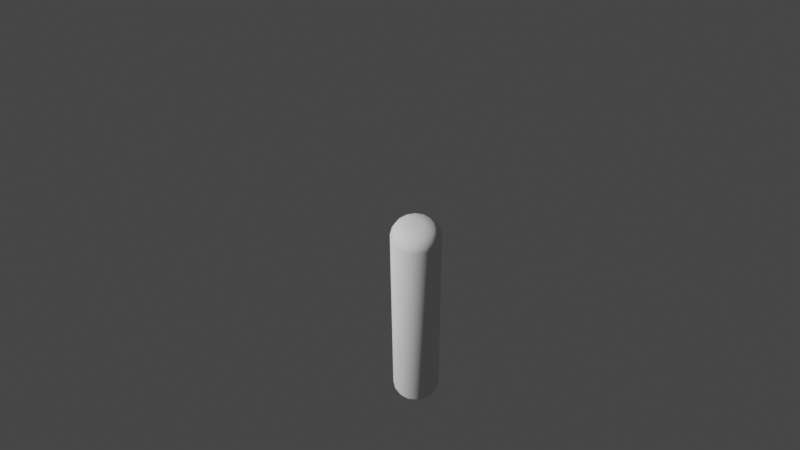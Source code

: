 # Source: Config_TankV2.blend  (saved by Blender 3.0.42; exported with 4.5.12 LTS)
import bpy
from mathutils import Matrix  # noqa: F401  (used for matrix-valued properties, if any)

bpy.ops.wm.read_factory_settings(use_empty=True)
scene = bpy.context.scene
scene.name = 'Scene'

# ---- collections
col_cam = bpy.data.collections.new('Cam'); scene.collection.children.link(col_cam)
col_model = bpy.data.collections.new('Model'); scene.collection.children.link(col_model)
col_object_ref = bpy.data.collections.new('Object Ref'); col_model.children.link(col_object_ref)

# ---- materials (node trees are filled in below, after node groups)
mat_tank = bpy.data.materials.new('Tank')
mat_raidisseur = bpy.data.materials.new('Raidisseur')

# ---- node groups
ng_construction_tank = bpy.data.node_groups.new('Construction TANK', 'GeometryNodeTree')
_s = ng_construction_tank.interface.new_socket(name='Geometry', in_out='OUTPUT', socket_type='NodeSocketGeometry')
_s = ng_construction_tank.interface.new_socket(name='Value', in_out='INPUT', socket_type='NodeSocketFloat')
_s.default_value = 0.5
_s.min_value = -1e+04
_s.max_value = 1e+04
_s = ng_construction_tank.interface.new_socket(name='Value', in_out='INPUT', socket_type='NodeSocketFloat')
_s.default_value = 0.5
_s.min_value = -1e+04
_s.max_value = 1e+04
_s = ng_construction_tank.interface.new_socket(name='Radius', in_out='INPUT', socket_type='NodeSocketFloat')
_s.subtype = 'DISTANCE'
_s.default_value = 1.0
_s.min_value = 0.0
_s = ng_construction_tank.interface.new_socket(name='Depth', in_out='INPUT', socket_type='NodeSocketFloat')
_s.subtype = 'DISTANCE'
_s.default_value = 2.0
_s.min_value = 0.0
ng_construction_tank.is_modifier = True
_N = ng_construction_tank.nodes; _L = ng_construction_tank.links
n0 = _N.new('GeometryNodeStoreNamedAttribute'); n0.name = 'Store Named Attribute'; n0.location = (-403, 0)
n0.data_type = 'FLOAT_VECTOR'
n0.domain = 'CORNER'
n0.inputs[2].default_value = 'uv_map'
n1 = _N.new('NodeUndefined'); n1.name = 'Material Assign'; n1.location = (-214, 0)
n1.inputs[1].default_value = mat_tank
n1.inputs[2].default_value = ''
n2 = _N.new('GeometryNodeMeshCylinder'); n2.name = 'TANK'; n2.location = (-428, 0)
n2.label = 'TANK'
n2.fill_type = 'TRIANGLE_FAN'
n3 = _N.new('NodeGroupInput'); n3.name = 'Group Input'; n3.location = (-857, 0)
n4 = _N.new('NodeGroupOutput'); n4.name = 'Group Output'; n4.location = (0, 0)
n5 = _N.new('ShaderNodeMath'); n5.name = 'Math'; n5.location = (-643, -19)
n5.hide = True
n5.operation = 'MULTIPLY'
n5.inputs[1].default_value = 6.0
n6 = _N.new('ShaderNodeMath'); n6.name = 'Math.003'; n6.location = (-643, -15)
n6.hide = True
n6.operation = 'SUBTRACT'
n6.inputs[1].default_value = 1.0
_L.new(n3.outputs[3], n2.inputs[4])
_L.new(n3.outputs[2], n2.inputs[3])
_L.new(n3.outputs[0], n5.inputs[0])
_L.new(n1.outputs[0], n4.inputs[0])
_L.new(n3.outputs[1], n6.inputs[0])
_L.new(n0.outputs[0], n1.inputs[0])
_L.new(n6.outputs[0], n2.inputs[1])
_L.new(n5.outputs[0], n2.inputs[0])
_L.new(n2.outputs[0], n0.inputs[0])
_L.new(n2.outputs[4], n0.inputs[3])
n4.is_active_output = True
ng_d_calage_du_bas_du_tank___z0 = bpy.data.node_groups.new('Décalage du bas du tank à Z0 ', 'GeometryNodeTree')
_s = ng_d_calage_du_bas_du_tank___z0.interface.new_socket(name='Vector', in_out='OUTPUT', socket_type='NodeSocketVector')
_s = ng_d_calage_du_bas_du_tank___z0.interface.new_socket(name='Value', in_out='INPUT', socket_type='NodeSocketFloat')
_s.default_value = 0.5
_s.min_value = -1e+04
_s.max_value = 1e+04
_N = ng_d_calage_du_bas_du_tank___z0.nodes; _L = ng_d_calage_du_bas_du_tank___z0.links
n0 = _N.new('ShaderNodeCombineXYZ'); n0.name = 'Combine XYZ.001'; n0.location = (-214, 0)
n1 = _N.new('ShaderNodeMath'); n1.name = 'Math.001'; n1.location = (-428, 0)
n1.operation = 'DIVIDE'
n1.inputs[1].default_value = 2.0
n2 = _N.new('NodeGroupInput'); n2.name = 'Group Input'; n2.location = (-643, 0)
n3 = _N.new('NodeGroupOutput'); n3.name = 'Group Output'; n3.location = (0, 0)
_L.new(n0.outputs[0], n3.inputs[0])
_L.new(n2.outputs[0], n1.inputs[0])
_L.new(n1.outputs[0], n0.inputs[2])
n3.is_active_output = True
ng_swtich_to_45___radian = bpy.data.node_groups.new('Swtich to 45° (radian)', 'GeometryNodeTree')
_s = ng_swtich_to_45___radian.interface.new_socket(name='Vector', in_out='OUTPUT', socket_type='NodeSocketVector')
_s = ng_swtich_to_45___radian.interface.new_socket(name='Switch', in_out='INPUT', socket_type='NodeSocketBool')
_N = ng_swtich_to_45___radian.nodes; _L = ng_swtich_to_45___radian.links
n0 = _N.new('ShaderNodeMath'); n0.name = 'Math.005'; n0.location = (-428, 0)
n0.operation = 'RADIANS'
n1 = _N.new('ShaderNodeMapRange'); n1.name = 'Map Range'; n1.location = (-643, 0)
n1.interpolation_type = 'STEPPED'
n1.inputs[4].default_value = 45.0
n1.inputs[5].default_value = 45.0
n2 = _N.new('GeometryNodeSwitch'); n2.name = 'Switch'; n2.location = (-857, 0)
n2.input_type = 'INT'
n2.inputs[1].default_value = 0
n2.inputs[2].default_value = 1
n3 = _N.new('ShaderNodeCombineXYZ'); n3.name = 'Combine XYZ.002'; n3.location = (-214, 0)
n4 = _N.new('NodeGroupInput'); n4.name = 'Group Input'; n4.location = (-1071, 0)
n5 = _N.new('NodeGroupOutput'); n5.name = 'Group Output'; n5.location = (0, 0)
_L.new(n3.outputs[0], n5.inputs[0])
_L.new(n4.outputs[0], n2.inputs[0])
_L.new(n0.outputs[0], n3.inputs[2])
_L.new(n1.outputs[0], n0.inputs[0])
_L.new(n2.outputs[0], n1.inputs[0])
n5.is_active_output = True
ng_raidisseur_carr = bpy.data.node_groups.new('Raidisseur Carré', 'GeometryNodeTree')
_s = ng_raidisseur_carr.interface.new_socket(name='Mesh', in_out='OUTPUT', socket_type='NodeSocketGeometry')
_s = ng_raidisseur_carr.interface.new_socket(name='X', in_out='INPUT', socket_type='NodeSocketFloat')
_s.default_value = 1.1
_s.min_value = -1e+04
_s.max_value = 1e+04
_s = ng_raidisseur_carr.interface.new_socket(name='Y', in_out='INPUT', socket_type='NodeSocketFloat')
_s.default_value = 0.5
_s.min_value = -1e+04
_s.max_value = 1e+04
_s = ng_raidisseur_carr.interface.new_socket(name='Z', in_out='INPUT', socket_type='NodeSocketFloat')
_s.min_value = -1e+04
_s.max_value = 1e+04
_s = ng_raidisseur_carr.interface.new_socket(name='Vertices Z', in_out='INPUT', socket_type='NodeSocketInt')
_s.default_value = 2
_s.min_value = 2
_s.max_value = 1000
ng_raidisseur_carr.is_modifier = True
_N = ng_raidisseur_carr.nodes; _L = ng_raidisseur_carr.links
n0 = _N.new('GeometryNodeStoreNamedAttribute'); n0.name = 'Store Named Attribute'; n0.location = (-189, 0)
n0.data_type = 'FLOAT_VECTOR'
n0.domain = 'CORNER'
n0.inputs[2].default_value = 'uv_map'
n1 = _N.new('ShaderNodeCombineXYZ'); n1.name = 'Combine XYZ'; n1.location = (-428, 0)
n1.label = 'Taille'
n2 = _N.new('GeometryNodeMeshCube'); n2.name = 'Raidiseur Carré'; n2.location = (-214, 0)
n2.label = 'Raidisseur Carré'
n3 = _N.new('NodeGroupInput'); n3.name = 'Group Input'; n3.location = (-643, 0)
n4 = _N.new('NodeGroupOutput'); n4.name = 'Group Output'; n4.location = (0, 0)
_L.new(n3.outputs[0], n1.inputs[0])
_L.new(n3.outputs[1], n1.inputs[1])
_L.new(n3.outputs[2], n1.inputs[2])
_L.new(n0.outputs[0], n4.inputs[0])
_L.new(n3.outputs[3], n2.inputs[3])
_L.new(n1.outputs[0], n2.inputs[0])
_L.new(n2.outputs[0], n0.inputs[0])
_L.new(n2.outputs[1], n0.inputs[3])
n4.is_active_output = True
ng_raidisseur_cylindrique = bpy.data.node_groups.new('Raidisseur Cylindrique', 'GeometryNodeTree')
_s = ng_raidisseur_cylindrique.interface.new_socket(name='Mesh', in_out='OUTPUT', socket_type='NodeSocketGeometry')
_s = ng_raidisseur_cylindrique.interface.new_socket(name='Depth', in_out='INPUT', socket_type='NodeSocketFloat')
_s.subtype = 'DISTANCE'
_s.default_value = 2.0
_s.min_value = 0.0
_s = ng_raidisseur_cylindrique.interface.new_socket(name='Value', in_out='INPUT', socket_type='NodeSocketFloat')
_s.default_value = 1.0
_s.min_value = -1e+04
_s.max_value = 1e+04
_s = ng_raidisseur_cylindrique.interface.new_socket(name='Value', in_out='INPUT', socket_type='NodeSocketFloat')
_s.default_value = 0.5
_s.min_value = -1e+04
_s.max_value = 1e+04
_s = ng_raidisseur_cylindrique.interface.new_socket(name='Vertices', in_out='INPUT', socket_type='NodeSocketInt')
_s.default_value = 15
_s.min_value = 3
_s.max_value = 512
_s = ng_raidisseur_cylindrique.interface.new_socket(name='Vertices', in_out='INPUT', socket_type='NodeSocketInt')
_s.default_value = 15
_s.min_value = 3
_s.max_value = 512
_s = ng_raidisseur_cylindrique.interface.new_socket(name='Offset', in_out='INPUT', socket_type='NodeSocketVector')
_s.subtype = 'TRANSLATION'
_s.default_value = (0.0, 0.0, 0.3125)
_s = ng_raidisseur_cylindrique.interface.new_socket(name='Vertices', in_out='INPUT', socket_type='NodeSocketInt')
_s.default_value = 15
_s.min_value = 3
_s.max_value = 512
_s = ng_raidisseur_cylindrique.interface.new_socket(name='Offset', in_out='INPUT', socket_type='NodeSocketVector')
_s.subtype = 'TRANSLATION'
_s.default_value = (0.0, 0.0, -0.312)
ng_raidisseur_cylindrique.is_modifier = True
_N = ng_raidisseur_cylindrique.nodes; _L = ng_raidisseur_cylindrique.links
n0 = _N.new('GeometryNodeStoreNamedAttribute'); n0.name = 'Store Named Attribute.002'; n0.location = (-910, 191)
n0.data_type = 'FLOAT_VECTOR'
n0.domain = 'CORNER'
n0.inputs[2].default_value = 'uv_map'
n1 = _N.new('GeometryNodeStoreNamedAttribute'); n1.name = 'Store Named Attribute.001'; n1.location = (-910, -106)
n1.data_type = 'FLOAT_VECTOR'
n1.domain = 'CORNER'
n1.inputs[2].default_value = 'uv_map'
n2 = _N.new('GeometryNodeStoreNamedAttribute'); n2.name = 'Store Named Attribute'; n2.location = (-910, -361)
n2.data_type = 'FLOAT_VECTOR'
n2.domain = 'CORNER'
n2.inputs[2].default_value = 'uv_map'
n3 = _N.new('NodeGroupOutput'); n3.name = 'Group Output'; n3.location = (0, 0)
n4 = _N.new('GeometryNodeMeshBoolean'); n4.name = 'Mesh Boolean'; n4.location = (-289, 0)
n4.label = 'Raidisseur Cylindrique'
n4.width = 184
n4.operation = 'UNION'
n4.solver = 'EXACT'
n5 = _N.new('GeometryNodeMeshCone'); n5.name = 'Cone.001'; n5.location = (-935, -361)
n6 = _N.new('GeometryNodeTransform'); n6.name = 'Transform'; n6.location = (-935, -595)
n6.hide = True
n6.inputs[2].default_value = (3.142, 0.0, 0.0)
n7 = _N.new('GeometryNodeMeshCone'); n7.name = 'Cone'; n7.location = (-935, -106)
n8 = _N.new('GeometryNodeSetPosition'); n8.name = 'Set Position'; n8.location = (-744, -106)
n9 = _N.new('GeometryNodeSetPosition'); n9.name = 'Set Position.001'; n9.location = (-765, -361)
n10 = _N.new('GeometryNodeMeshCylinder'); n10.name = 'Cylinder.001'; n10.location = (-935, 191)
n11 = _N.new('ShaderNodeMath'); n11.name = 'Math.001'; n11.location = (-1232, -127)
n11.operation = 'MULTIPLY'
n12 = _N.new('ShaderNodeMath'); n12.name = 'Math'; n12.location = (-1232, 64)
n12.operation = 'SUBTRACT'
n12.inputs[1].default_value = 1.0
n13 = _N.new('NodeGroupInput'); n13.name = 'Group Input'; n13.location = (-1636, 0)
_L.new(n13.outputs[0], n10.inputs[4])
_L.new(n13.outputs[1], n12.inputs[0])
_L.new(n13.outputs[2], n11.inputs[0])
_L.new(n4.outputs[0], n3.inputs[0])
_L.new(n13.outputs[3], n10.inputs[0])
_L.new(n13.outputs[4], n7.inputs[0])
_L.new(n13.outputs[5], n8.inputs[3])
_L.new(n13.outputs[6], n5.inputs[0])
_L.new(n13.outputs[7], n9.inputs[3])
_L.new(n12.outputs[0], n10.inputs[1])
_L.new(n11.outputs[0], n10.inputs[3])
_L.new(n0.outputs[0], n4.inputs[0])
_L.new(n1.outputs[0], n8.inputs[0])
_L.new(n0.outputs[0], n4.inputs[1])
_L.new(n8.outputs[0], n4.inputs[1])
_L.new(n9.outputs[0], n4.inputs[1])
_L.new(n2.outputs[0], n6.inputs[0])
_L.new(n6.outputs[0], n9.inputs[0])
_L.new(n11.outputs[0], n7.inputs[4])
_L.new(n11.outputs[0], n5.inputs[4])
_L.new(n11.outputs[0], n7.inputs[5])
_L.new(n11.outputs[0], n5.inputs[5])
_L.new(n5.outputs[0], n2.inputs[0])
_L.new(n5.outputs[4], n2.inputs[3])
_L.new(n7.outputs[0], n1.inputs[0])
_L.new(n7.outputs[4], n1.inputs[3])
_L.new(n10.outputs[0], n0.inputs[0])
_L.new(n10.outputs[4], n0.inputs[3])
n3.is_active_output = True
ng_raidisseurs = bpy.data.node_groups.new('Raidisseurs', 'GeometryNodeTree')
_s = ng_raidisseurs.interface.new_socket(name='Geometry', in_out='OUTPUT', socket_type='NodeSocketGeometry')
_s = ng_raidisseurs.interface.new_socket(name='X', in_out='INPUT', socket_type='NodeSocketFloat')
_s.default_value = 1.1
_s.min_value = -1e+04
_s.max_value = 1e+04
_s = ng_raidisseurs.interface.new_socket(name='Y', in_out='INPUT', socket_type='NodeSocketFloat')
_s.default_value = 0.5
_s.min_value = -1e+04
_s.max_value = 1e+04
_s = ng_raidisseurs.interface.new_socket(name='Hauteur tot', in_out='INPUT', socket_type='NodeSocketFloat')
_s.default_value = 0.5
_s.min_value = -1e+04
_s.max_value = 1e+04
_s = ng_raidisseurs.interface.new_socket(name='retrait Z', in_out='INPUT', socket_type='NodeSocketFloat')
_s.default_value = 0.5
_s.min_value = -1e+04
_s.max_value = 1e+04
_s = ng_raidisseurs.interface.new_socket(name='Switch', in_out='INPUT', socket_type='NodeSocketBool')
_s = ng_raidisseurs.interface.new_socket(name='Radius', in_out='INPUT', socket_type='NodeSocketFloat')
_s.subtype = 'DISTANCE'
_s.default_value = 1.0
_s.min_value = 0.0
_s = ng_raidisseurs.interface.new_socket(name='Vertices Z', in_out='INPUT', socket_type='NodeSocketInt')
_s.default_value = 2
_s.min_value = 2
_s.max_value = 20
_s = ng_raidisseurs.interface.new_socket(name='Vertices', in_out='INPUT', socket_type='NodeSocketInt')
_s.default_value = 15
_s.min_value = 3
_s.max_value = 512
ng_raidisseurs.is_modifier = True
_N = ng_raidisseurs.nodes; _L = ng_raidisseurs.links
n0 = _N.new('NodeFrame'); n0.name = 'Frame'; n0.location = (-1750, 32)
n0.label = 'Placement'
n0.width = 846
n0.label_size = 64
n1 = _N.new('GeometryNodeSwitch'); n1.name = 'Switch.001'; n1.location = (-428, 0)
n2 = _N.new('NodeUndefined'); n2.name = 'Material Assign.001'; n2.location = (-214, 0)
n2.inputs[1].default_value = mat_raidisseur
n2.inputs[2].default_value = ''
n3 = _N.new('NodeGroupOutput'); n3.name = 'Group Output'; n3.location = (0, 0)
n4 = _N.new('NodeGroupInput'); n4.name = 'Group Input'; n4.location = (-1952, 0)
n4.width = 151
n5 = _N.new('GeometryNodeGroup'); n5.name = 'Group.001'; n5.location = (-862, 0)
n5.width = 265
n5.node_tree = ng_raidisseur_carr
n6 = _N.new('ShaderNodeMath'); n6.name = 'Math.003'; n6.location = (32, -32)
n6.label = 'Echelle'
n6.operation = 'SUBTRACT'
n7 = _N.new('ShaderNodeMath'); n7.name = 'Math.002'; n7.location = (246, -32)
n7.operation = 'DIVIDE'
n7.inputs[1].default_value = 2.0
n8 = _N.new('ShaderNodeCombineXYZ'); n8.name = 'Combine XYZ.001'; n8.location = (674, -32)
n9 = _N.new('ShaderNodeMath'); n9.name = 'Math.004'; n9.location = (460, -32)
n9.operation = 'MULTIPLY'
n9.inputs[1].default_value = -1.0
n10 = _N.new('ShaderNodeCombineXYZ'); n10.name = 'Combine XYZ.002'; n10.location = (674, -187)
n11 = _N.new('GeometryNodeGroup'); n11.name = 'Group'; n11.location = (-862, -248)
n11.width = 269
n11.node_tree = ng_raidisseur_cylindrique
n6.parent = n0
n7.parent = n0
n8.parent = n0
n9.parent = n0
n10.parent = n0
_L.new(n4.outputs[0], n5.inputs[0])
_L.new(n4.outputs[1], n5.inputs[1])
_L.new(n4.outputs[3], n6.inputs[1])
_L.new(n2.outputs[0], n3.inputs[0])
_L.new(n4.outputs[4], n1.inputs[0])
_L.new(n6.outputs[0], n5.inputs[2])
_L.new(n6.outputs[0], n11.inputs[0])
_L.new(n1.outputs[0], n2.inputs[0])
_L.new(n5.outputs[0], n1.inputs[1])
_L.new(n4.outputs[6], n5.inputs[3])
_L.new(n4.outputs[6], n11.inputs[1])
_L.new(n4.outputs[5], n11.inputs[2])
_L.new(n11.outputs[0], n1.inputs[2])
_L.new(n4.outputs[2], n6.inputs[0])
_L.new(n6.outputs[0], n7.inputs[0])
_L.new(n7.outputs[0], n8.inputs[2])
_L.new(n4.outputs[7], n11.inputs[3])
_L.new(n4.outputs[7], n11.inputs[4])
_L.new(n8.outputs[0], n11.inputs[5])
_L.new(n4.outputs[7], n11.inputs[6])
_L.new(n7.outputs[0], n9.inputs[0])
_L.new(n9.outputs[0], n10.inputs[2])
_L.new(n10.outputs[0], n11.inputs[7])
n3.is_active_output = True
ng_construction_raidisseur = bpy.data.node_groups.new('Construction RAIDISSEUR', 'GeometryNodeTree')
_s = ng_construction_raidisseur.interface.new_socket(name='Répartition', in_out='OUTPUT', socket_type='NodeSocketGeometry')
_s = ng_construction_raidisseur.interface.new_socket(name='Rotation', in_out='OUTPUT', socket_type='NodeSocketVector')
_s.subtype = 'EULER'
_s = ng_construction_raidisseur.interface.new_socket(name='Raidisseur', in_out='OUTPUT', socket_type='NodeSocketGeometry')
_s = ng_construction_raidisseur.interface.new_socket(name='X', in_out='INPUT', socket_type='NodeSocketFloat')
_s.default_value = 1.1
_s.min_value = -1e+04
_s.max_value = 1e+04
_s = ng_construction_raidisseur.interface.new_socket(name='Y', in_out='INPUT', socket_type='NodeSocketFloat')
_s.default_value = 0.5
_s.min_value = -1e+04
_s.max_value = 1e+04
_s = ng_construction_raidisseur.interface.new_socket(name='Vertices', in_out='INPUT', socket_type='NodeSocketInt')
_s.default_value = 4
_s.min_value = 3
_s = ng_construction_raidisseur.interface.new_socket(name='Value', in_out='INPUT', socket_type='NodeSocketFloat')
_s.default_value = 0.5
_s.min_value = -1e+04
_s.max_value = 1e+04
_s = ng_construction_raidisseur.interface.new_socket(name='Hauteur tot', in_out='INPUT', socket_type='NodeSocketFloat')
_s.default_value = 0.5
_s.min_value = -1e+04
_s.max_value = 1e+04
_s = ng_construction_raidisseur.interface.new_socket(name='retrait Z', in_out='INPUT', socket_type='NodeSocketFloat')
_s.default_value = 0.5
_s.min_value = -1e+04
_s.max_value = 1e+04
_s = ng_construction_raidisseur.interface.new_socket(name='Value', in_out='INPUT', socket_type='NodeSocketFloat')
_s.default_value = 0.5
_s.min_value = -1e+04
_s.max_value = 1e+04
_s = ng_construction_raidisseur.interface.new_socket(name='Switch', in_out='INPUT', socket_type='NodeSocketBool')
_s = ng_construction_raidisseur.interface.new_socket(name='Radius', in_out='INPUT', socket_type='NodeSocketFloat')
_s.subtype = 'DISTANCE'
_s.default_value = 1.0
_s.min_value = 0.0
_s = ng_construction_raidisseur.interface.new_socket(name='Vertices Z', in_out='INPUT', socket_type='NodeSocketInt')
_s.default_value = 2
_s.min_value = 2
_s.max_value = 20
ng_construction_raidisseur.is_modifier = True
_N = ng_construction_raidisseur.nodes; _L = ng_construction_raidisseur.links
n0 = _N.new('NodeFrame'); n0.name = 'Frame.001'; n0.location = (-729, -138)
n0.label = 'Raidisseur normal au tank'
n0.width = 418
n0.label_size = 64
n1 = _N.new('NodeFrame'); n1.name = 'Frame'; n1.location = (-943, 136)
n1.label = 'Répartition des Points et Nombres de points'
n1.width = 680
n1.label_size = 64
n2 = _N.new('NodeGroupOutput'); n2.name = 'Group Output'; n2.location = (0, 0)
n3 = _N.new('FunctionNodeAlignEulerToVector'); n3.name = 'Align Euler to Vector'; n3.location = (246, -32)
n3.pivot_axis = 'Z'
n4 = _N.new('GeometryNodeInputNormal'); n4.name = 'Normal'; n4.location = (32, -79)
n4.legacy_corner_normals = True
n5 = _N.new('NodeGroupInput'); n5.name = 'Group Input'; n5.location = (-1385, 0)
n6 = _N.new('ShaderNodeMath'); n6.name = 'Math.004'; n6.location = (246, -32)
n7 = _N.new('GeometryNodeMeshCircle'); n7.name = 'Mesh Circle'; n7.location = (460, -32)
n7.width = 188
n8 = _N.new('ShaderNodeMath'); n8.name = 'Math.002'; n8.location = (32, -32)
n8.operation = 'MULTIPLY'
n8.inputs[0].default_value = 0.01
n9 = _N.new('GeometryNodeGroup'); n9.name = 'Group'; n9.location = (-483, -423)
n9.width = 299
n9.node_tree = ng_raidisseurs
n9.inputs[7].default_value = 12
n3.parent = n0
n4.parent = n0
n6.parent = n1
n7.parent = n1
n8.parent = n1
_L.new(n5.outputs[0], n9.inputs[0])
_L.new(n5.outputs[1], n9.inputs[1])
_L.new(n5.outputs[2], n7.inputs[0])
_L.new(n7.outputs[0], n2.inputs[0])
_L.new(n3.outputs[0], n2.inputs[1])
_L.new(n5.outputs[3], n8.inputs[1])
_L.new(n5.outputs[4], n9.inputs[2])
_L.new(n5.outputs[5], n9.inputs[3])
_L.new(n5.outputs[6], n6.inputs[1])
_L.new(n9.outputs[0], n2.inputs[2])
_L.new(n5.outputs[7], n9.inputs[4])
_L.new(n5.outputs[8], n9.inputs[5])
_L.new(n5.outputs[9], n9.inputs[6])
_L.new(n4.outputs[0], n3.inputs[2])
_L.new(n8.outputs[0], n6.inputs[0])
_L.new(n6.outputs[0], n7.inputs[1])
n2.is_active_output = True
ng_tank = bpy.data.node_groups.new('TANK', 'GeometryNodeTree')
_s = ng_tank.interface.new_socket(name='Geometry', in_out='OUTPUT', socket_type='NodeSocketGeometry')
_s = ng_tank.interface.new_socket(name='Raid Taille X', in_out='INPUT', socket_type='NodeSocketFloat')
_s.default_value = 1.1
_s.min_value = -1e+04
_s.max_value = 1e+04
_s = ng_tank.interface.new_socket(name='Raid Taille Y', in_out='INPUT', socket_type='NodeSocketFloat')
_s.default_value = 0.5
_s.min_value = -1e+04
_s.max_value = 1e+04
_s = ng_tank.interface.new_socket(name='Hauteur Totale', in_out='INPUT', socket_type='NodeSocketFloat')
_s.min_value = -1e+04
_s.max_value = 1e+04
_s = ng_tank.interface.new_socket(name='Diametre Tank', in_out='INPUT', socket_type='NodeSocketFloat')
_s.subtype = 'DISTANCE'
_s.default_value = 1.0
_s.min_value = 0.0
_s = ng_tank.interface.new_socket(name='Hauteur Centrale', in_out='INPUT', socket_type='NodeSocketFloat')
_s.subtype = 'DISTANCE'
_s.default_value = 2.0
_s.min_value = 0.0
_s = ng_tank.interface.new_socket(name='Nbr Raidisseur', in_out='INPUT', socket_type='NodeSocketInt')
_s.default_value = 4
_s.min_value = 3
_s = ng_tank.interface.new_socket(name='Retrait Raid', in_out='INPUT', socket_type='NodeSocketFloat')
_s.default_value = 0.5
_s.min_value = -0.5
_s.max_value = 0.5
_s = ng_tank.interface.new_socket(name='Subdivisition', in_out='INPUT', socket_type='NodeSocketFloat')
_s.default_value = 0.5
_s.min_value = -1e+04
_s.max_value = 1e+04
_s = ng_tank.interface.new_socket(name='Z ajustement', in_out='INPUT', socket_type='NodeSocketFloat')
_s.default_value = 0.5
_s.min_value = -1e+04
_s.max_value = 1e+04
_s = ng_tank.interface.new_socket(name='Gestion retrait Z', in_out='INPUT', socket_type='NodeSocketFloat')
_s.default_value = 0.8
_s.min_value = 0.0
_s.max_value = 1.0
_s = ng_tank.interface.new_socket(name='Switch', in_out='INPUT', socket_type='NodeSocketBool')
_s = ng_tank.interface.new_socket(name='Switch', in_out='INPUT', socket_type='NodeSocketBool')
_s = ng_tank.interface.new_socket(name='Segment Z', in_out='INPUT', socket_type='NodeSocketInt')
_s.default_value = 2
_s.min_value = 2
_s.max_value = 20
ng_tank.is_modifier = True
_N = ng_tank.nodes; _L = ng_tank.links
n0 = _N.new('GeometryNodeInstanceOnPoints'); n0.name = 'Instance on Points'; n0.location = (-1707, 0)
n0.width = 199
n1 = _N.new('GeometryNodeRotateInstances'); n1.name = 'Rotate Instances'; n1.location = (-1445, 0)
n2 = _N.new('GeometryNodeTransform'); n2.name = 'Transform'; n2.location = (-871, 106)
n3 = _N.new('GeometryNodeSetShadeSmooth'); n3.name = 'Set Shade Smooth'; n3.location = (-659, 106)
n3.inputs[2].default_value = False
n4 = _N.new('GeometryNodeGroup'); n4.name = 'Group.002'; n4.location = (-2125, 234)
n4.width = 260
n4.node_tree = ng_construction_tank
n5 = _N.new('GeometryNodeGroup'); n5.name = 'Group.003'; n5.location = (-1232, -85)
n5.width = 289
n5.node_tree = ng_d_calage_du_bas_du_tank___z0
n6 = _N.new('GeometryNodeGroup'); n6.name = 'Group'; n6.location = (-2125, -425)
n6.width = 263
n6.node_tree = ng_swtich_to_45___radian
n7 = _N.new('NodeGroupInput'); n7.name = 'Group Input'; n7.location = (-2634, 127)
n7.width = 192
n8 = _N.new('NodeGroupOutput'); n8.name = 'Group Output'; n8.location = (-446, 106)
n9 = _N.new('GeometryNodeJoinGeometry'); n9.name = 'Join Geometry'; n9.location = (-1232, 106)
n9.label = 'TANK FINAL'
n9.hide = True
n10 = _N.new('GeometryNodeGroup'); n10.name = 'Group.001'; n10.location = (-2125, 0)
n10.width = 260
n10.node_tree = ng_construction_raidisseur
_L.new(n7.outputs[0], n10.inputs[0])
_L.new(n7.outputs[1], n10.inputs[1])
_L.new(n7.outputs[4], n4.inputs[3])
_L.new(n7.outputs[3], n4.inputs[2])
_L.new(n7.outputs[5], n10.inputs[2])
_L.new(n7.outputs[7], n4.inputs[0])
_L.new(n10.outputs[0], n0.inputs[0])
_L.new(n0.outputs[0], n1.inputs[0])
_L.new(n10.outputs[1], n0.inputs[5])
_L.new(n5.outputs[0], n2.inputs[1])
_L.new(n7.outputs[6], n10.inputs[3])
_L.new(n7.outputs[2], n10.inputs[4])
_L.new(n7.outputs[9], n10.inputs[5])
_L.new(n7.outputs[3], n10.inputs[6])
_L.new(n4.outputs[0], n9.inputs[0])
_L.new(n10.outputs[2], n0.inputs[2])
_L.new(n9.outputs[0], n2.inputs[0])
_L.new(n2.outputs[0], n3.inputs[0])
_L.new(n3.outputs[0], n8.inputs[0])
_L.new(n6.outputs[0], n1.inputs[2])
_L.new(n7.outputs[10], n6.inputs[0])
_L.new(n7.outputs[11], n10.inputs[7])
_L.new(n7.outputs[0], n10.inputs[8])
_L.new(n7.outputs[12], n10.inputs[9])
_L.new(n7.outputs[12], n4.inputs[1])
_L.new(n7.outputs[8], n5.inputs[0])
_L.new(n1.outputs[0], n9.inputs[0])
n8.is_active_output = True
ng_tank_generator = bpy.data.node_groups.new('TANK GENERATOR', 'GeometryNodeTree')
_s = ng_tank_generator.interface.new_socket(name='Geometry', in_out='OUTPUT', socket_type='NodeSocketGeometry')
_s = ng_tank_generator.interface.new_socket(name='Geometry', in_out='INPUT', socket_type='NodeSocketGeometry')
_s = ng_tank_generator.interface.new_socket(name='Raid Taille X & Y', in_out='INPUT', socket_type='NodeSocketFloat')
_s.default_value = 1.0
_s.min_value = 0.01
_s.max_value = 5.0
_s.description = 'Taille du raidisseur sur X fois Y'
_s = ng_tank_generator.interface.new_socket(name='Hauteur Totale', in_out='INPUT', socket_type='NodeSocketFloat')
_s.min_value = 0.625
_s.max_value = 5.0
_s = ng_tank_generator.interface.new_socket(name='Rayon Tank', in_out='INPUT', socket_type='NodeSocketFloat')
_s.subtype = 'DISTANCE'
_s.default_value = 1.0
_s.min_value = 0.3125
_s.max_value = 2.5
_s = ng_tank_generator.interface.new_socket(name='Nbr Raidisseur', in_out='INPUT', socket_type='NodeSocketInt')
_s.default_value = 4
_s.min_value = 3
_s.max_value = 15
_s = ng_tank_generator.interface.new_socket(name='Raid profondeur', in_out='INPUT', socket_type='NodeSocketFloat')
_s.default_value = 0.5
_s.min_value = -1.0
_s.max_value = 1.0
_s.description = 'Incrustation du raidisseur dans le tank'
_s = ng_tank_generator.interface.new_socket(name='Retrait Raid H', in_out='INPUT', socket_type='NodeSocketFloat')
_s.default_value = 0.05
_s.min_value = 0.0
_s.max_value = 0.5
_s.description = 'Decalage par rapport au Haut et  au Bas du tank'
_s = ng_tank_generator.interface.new_socket(name='Raid 45°', in_out='INPUT', socket_type='NodeSocketBool')
_s.description = "rotation du raisisseur de 45 sur l'axe Z"
_s = ng_tank_generator.interface.new_socket(name='Carré ou Rond ?', in_out='INPUT', socket_type='NodeSocketBool')
_s = ng_tank_generator.interface.new_socket(name='Segment Z', in_out='INPUT', socket_type='NodeSocketInt')
_s.default_value = 2
_s.min_value = 2
_s.max_value = 20
_s.description = 'Nbrs de Division en Z'
ng_tank_generator.is_modifier = True
_N = ng_tank_generator.nodes; _L = ng_tank_generator.links
n0 = _N.new('NodeGroupOutput'); n0.name = 'Group Output'; n0.location = (212, 340)
n0.label = 'Tank Génération'
n0.width = 166
n1 = _N.new('NodeGroupInput'); n1.name = 'Group Input'; n1.location = (-489, 340)
n1.label = 'SETTINGS'
n1.width = 226
n2 = _N.new('GeometryNodeGroup'); n2.name = 'Group'; n2.location = (-127, 340)
n2.width = 254
n2.node_tree = ng_tank
_L.new(n2.outputs[0], n0.inputs[0])
_L.new(n1.outputs[3], n2.inputs[3])
_L.new(n1.outputs[1], n2.inputs[0])
_L.new(n1.outputs[1], n2.inputs[1])
_L.new(n1.outputs[4], n2.inputs[5])
_L.new(n1.outputs[4], n2.inputs[7])
_L.new(n1.outputs[2], n2.inputs[2])
_L.new(n1.outputs[2], n2.inputs[4])
_L.new(n1.outputs[2], n2.inputs[8])
_L.new(n1.outputs[5], n2.inputs[6])
_L.new(n1.outputs[6], n2.inputs[9])
_L.new(n1.outputs[7], n2.inputs[10])
_L.new(n1.outputs[8], n2.inputs[11])
_L.new(n1.outputs[9], n2.inputs[12])
n0.is_active_output = True
ng_auto_smooth = bpy.data.node_groups.new('Auto Smooth', 'GeometryNodeTree')
_s = ng_auto_smooth.interface.new_socket(name='Geometry', in_out='OUTPUT', socket_type='NodeSocketGeometry')
_s = ng_auto_smooth.interface.new_socket(name='Geometry', in_out='INPUT', socket_type='NodeSocketGeometry')
_s = ng_auto_smooth.interface.new_socket(name='Angle', in_out='INPUT', socket_type='NodeSocketFloat')
_s.subtype = 'ANGLE'
_s.min_value = 0.0
_s.max_value = 3.142
ng_auto_smooth.is_modifier = True
_N = ng_auto_smooth.nodes; _L = ng_auto_smooth.links
n0 = _N.new('NodeGroupOutput'); n0.name = 'Group Output'; n0.location = (480, -100)
n1 = _N.new('NodeGroupInput'); n1.name = 'Group Input'; n1.location = (-420, -300)
n2 = _N.new('NodeGroupInput'); n2.name = 'Group Input.001'; n2.location = (-60, -100)
n3 = _N.new('GeometryNodeSetShadeSmooth'); n3.name = 'Set Shade Smooth'; n3.location = (120, -100)
n3.domain = 'EDGE'
n4 = _N.new('GeometryNodeSetShadeSmooth'); n4.name = 'Set Shade Smooth.001'; n4.location = (300, -100)
n5 = _N.new('GeometryNodeInputMeshEdgeAngle'); n5.name = 'Edge Angle'; n5.location = (-420, -220)
n6 = _N.new('GeometryNodeInputEdgeSmooth'); n6.name = 'Is Edge Smooth'; n6.location = (-60, -160)
n7 = _N.new('GeometryNodeInputShadeSmooth'); n7.name = 'Is Face Smooth'; n7.location = (-240, -340)
n8 = _N.new('FunctionNodeBooleanMath'); n8.name = 'Boolean Math'; n8.location = (-60, -220)
n9 = _N.new('FunctionNodeCompare'); n9.name = 'Compare'; n9.location = (-240, -180)
n9.operation = 'LESS_EQUAL'
_L.new(n5.outputs[0], n9.inputs[0])
_L.new(n4.outputs[0], n0.inputs[0])
_L.new(n1.outputs[1], n9.inputs[1])
_L.new(n9.outputs[0], n8.inputs[0])
_L.new(n7.outputs[0], n8.inputs[1])
_L.new(n2.outputs[0], n3.inputs[0])
_L.new(n6.outputs[0], n3.inputs[1])
_L.new(n3.outputs[0], n4.inputs[0])
_L.new(n8.outputs[0], n3.inputs[2])
n0.is_active_output = True

# ---- material node trees
mat_tank.use_nodes = True; mat_tank.node_tree.nodes.clear()
_N = mat_tank.node_tree.nodes; _L = mat_tank.node_tree.links
n0 = _N.new('ShaderNodeOutputMaterial'); n0.name = 'Material Output'; n0.location = (300, 300)
n1 = _N.new('ShaderNodeBsdfPrincipled'); n1.name = 'Principled BSDF'; n1.location = (10, 300)
n1.distribution = 'GGX'
n1.subsurface_method = 'RANDOM_WALK_SKIN'
n1.inputs[0].default_value = (0.299, 0.299, 0.299, 1.0)
n1.inputs[1].default_value = 0.4428
n1.inputs[2].default_value = 0.5775
n1.inputs[3].default_value = 1.45
n1.inputs[27].default_value = (0.0, 0.0, 0.0, 1.0)
n1.inputs[28].default_value = 1.0
_L.new(n1.outputs[0], n0.inputs[0])
n0.is_active_output = True
mat_raidisseur.use_nodes = True; mat_raidisseur.node_tree.nodes.clear()
_N = mat_raidisseur.node_tree.nodes; _L = mat_raidisseur.node_tree.links
n0 = _N.new('ShaderNodeBsdfPrincipled'); n0.name = 'Principled BSDF'; n0.location = (10, 300)
n0.distribution = 'GGX'
n0.subsurface_method = 'RANDOM_WALK_SKIN'
n0.inputs[0].default_value = (0.07508, 0.07508, 0.07508, 1.0)
n0.inputs[3].default_value = 1.45
n0.inputs[27].default_value = (0.0, 0.0, 0.0, 1.0)
n0.inputs[28].default_value = 1.0
n1 = _N.new('ShaderNodeOutputMaterial'); n1.name = 'Material Output'; n1.location = (300, 300)
_L.new(n0.outputs[0], n1.inputs[0])
n1.is_active_output = True

# ---- world
world_world = bpy.data.worlds.new('World'); scene.world = world_world
world_world.use_nodes = True; world_world.node_tree.nodes.clear()
_N = world_world.node_tree.nodes; _L = world_world.node_tree.links
n0 = _N.new('ShaderNodeOutputWorld'); n0.name = 'World Output'; n0.location = (300, 300)
n1 = _N.new('ShaderNodeBackground'); n1.name = 'Background'; n1.location = (10, 300)
n1.inputs[0].default_value = (0.05088, 0.05088, 0.05088, 1.0)
_L.new(n1.outputs[0], n0.inputs[0])
n0.is_active_output = True
world_world.color = (0.05088, 0.05088, 0.05088)
world_world.use_sun_shadow = False
world_world.sun_shadow_jitter_overblur = 0.0
world_world.cycles.sample_map_resolution = 512

# ---- cameras
cam_hops_camera_data = bpy.data.cameras.new('Hops_Camera_Data')
cam_hops_camera_data.passepartout_alpha = 1.0
cam_hops_camera_data.lens = 56.0
cam_hops_camera_data.shift_x = -0.02
cam_hops_camera_data.shift_y = 0.11

# ---- meshes
me_circle = bpy.data.meshes.new('Circle')
me_circle.from_pydata([(0.0, 1.0, 0.0), (-0.866, -0.5, 0.0), (0.866, -0.5, 0.0)], [(1, 0), (2, 1), (0, 2)], [])
_uv = me_circle.uv_layers.new(name='UVMap')
_uv.uv.foreach_set('vector', [])
me_circle.materials.append(mat_tank)
me_circle.materials.append(mat_raidisseur)
me_circle.use_remesh_fix_poles = True
me_circle.use_remesh_preserve_attributes = False
me_circle.update()
me_cylinder = bpy.data.meshes.new('Cylinder')
me_cylinder.from_pydata([(-4.146e-09, 0.06942, -1.074), (-4.146e-09, 0.06942, 1.074), (0.02657, 0.06413, -1.074), (0.02657, 0.06413, 1.074), (0.04909, 0.04909, -1.074), (0.04909, 0.04909, 1.074), (0.06413, 0.02657, -1.074), (0.06413, 0.02657, 1.074), (0.06942, -1.878e-08, -1.074), (0.06942, -1.878e-08, 1.074), (0.06413, -0.02656, -1.074), (0.06413, -0.02656, 1.074), (0.04909, -0.04909, -1.074), (0.04909, -0.04909, 1.074), (0.02657, -0.06413, -1.074), (0.02657, -0.06413, 1.074), (-7.886e-09, -0.06942, -1.074), (-7.886e-09, -0.06942, 1.074), (-0.02656, -0.06413, -1.074), (-0.02656, -0.06413, 1.074), (-0.04909, -0.04909, -1.074), (-0.04909, -0.04909, 1.074), (-0.06413, -0.02657, -1.074), (-0.06413, -0.02657, 1.074), (-0.06942, -1.063e-08, -1.074), (-0.06942, -1.063e-08, 1.074), (-0.06413, 0.02657, -1.074), (-0.06413, 0.02657, 1.074), (-0.04909, 0.04909, -1.074), (-0.04909, 0.04909, 1.074), (-0.02656, 0.06413, -1.074), (-0.02656, 0.06413, 1.074), (-5.254e-09, 0.1424, -1.052), (0.05448, 0.1315, -1.052), (0.05448, 0.1315, 1.052), (-5.254e-09, 0.1424, 1.052), (0.1007, 0.1007, -1.052), (0.1007, 0.1007, 1.052), (0.1315, 0.05448, -1.052), (0.1315, 0.05448, 1.052), (0.1424, -1.268e-08, -1.052), (0.1424, -1.268e-08, 1.052), (0.1315, -0.05448, -1.052), (0.1315, -0.05448, 1.052), (0.1007, -0.1007, -1.052), (0.1007, -0.1007, 1.052), (0.05448, -0.1315, -1.052), (0.05448, -0.1315, 1.052), (-1.398e-08, -0.1424, -1.052), (-1.398e-08, -0.1424, 1.052), (-0.05448, -0.1315, -1.052), (-0.05448, -0.1315, 1.052), (-0.1007, -0.1007, -1.052), (-0.1007, -0.1007, 1.052), (-0.1315, -0.05448, -1.052), (-0.1315, -0.05448, 1.052), (-0.1424, -2.869e-09, -1.052), (-0.1424, -2.869e-09, 1.052), (-0.1315, 0.05448, -1.052), (-0.1315, 0.05448, 1.052), (-0.1007, 0.1007, -1.052), (-0.1007, 0.1007, 1.052), (-0.05448, 0.1315, -1.052), (-0.05448, 0.1315, 1.052), (-1.96e-09, 0.1785, -1.019), (0.0, 0.2, -0.9713), (0.07654, 0.1848, -0.9713), (0.06831, 0.1649, -1.019), (0.06831, 0.1649, 1.019), (0.07654, 0.1848, 0.9713), (0.0, 0.2, 0.9713), (-1.96e-09, 0.1785, 1.019), (0.1414, 0.1414, -0.9713), (0.1262, 0.1262, -1.019), (0.1262, 0.1262, 1.019), (0.1414, 0.1414, 0.9713), (0.1848, 0.07654, -0.9713), (0.1649, 0.06831, -1.019), (0.1649, 0.06831, 1.019), (0.1848, 0.07654, 0.9713), (0.2, -8.742e-09, -0.9713), (0.1785, -1.021e-08, -1.019), (0.1785, -1.021e-08, 1.019), (0.2, -8.742e-09, 0.9713), (0.1848, -0.07654, -0.9713), (0.1649, -0.06831, -1.019), (0.1649, -0.06831, 1.019), (0.1848, -0.07654, 0.9713), (0.1414, -0.1414, -0.9713), (0.1262, -0.1262, -1.019), (0.1262, -0.1262, 1.019), (0.1414, -0.1414, 0.9713), (0.07654, -0.1848, -0.9713), (0.06831, -0.1649, -1.019), (0.06831, -0.1649, 1.019), (0.07654, -0.1848, 0.9713), (-1.748e-08, -0.2, -0.9713), (-1.618e-08, -0.1785, -1.019), (-1.618e-08, -0.1785, 1.019), (-1.748e-08, -0.2, 0.9713), (-0.07654, -0.1848, -0.9713), (-0.06831, -0.1649, -1.019), (-0.06831, -0.1649, 1.019), (-0.07654, -0.1848, 0.9713), (-0.1414, -0.1414, -0.9713), (-0.1262, -0.1262, -1.019), (-0.1262, -0.1262, 1.019), (-0.1414, -0.1414, 0.9713), (-0.1848, -0.07654, -0.9713), (-0.1649, -0.06831, -1.019), (-0.1649, -0.06831, 1.019), (-0.1848, -0.07654, 0.9713), (-0.2, 2.385e-09, -0.9713), (-0.1785, 4.247e-10, -1.019), (-0.1785, 4.247e-10, 1.019), (-0.2, 2.385e-09, 0.9713), (-0.1848, 0.07654, -0.9713), (-0.1649, 0.06831, -1.019), (-0.1649, 0.06831, 1.019), (-0.1848, 0.07654, 0.9713), (-0.1414, 0.1414, -0.9713), (-0.1262, 0.1262, -1.019), (-0.1262, 0.1262, 1.019), (-0.1414, 0.1414, 0.9713), (-0.07654, 0.1848, -0.9713), (-0.06831, 0.1649, -1.019), (-0.06831, 0.1649, 1.019), (-0.07654, 0.1848, 0.9713)], [], [(124, 127, 70, 65), (36, 33, 67, 73), (38, 36, 73, 77), (40, 38, 77, 81), (42, 40, 81, 85), (44, 42, 85, 89), (46, 44, 89, 93), (48, 46, 93, 97), (50, 48, 97, 101), (52, 50, 101, 105), (54, 52, 105, 109), (56, 54, 109, 113), (58, 56, 113, 117), (60, 58, 117, 121), (3, 1, 31, 29, 27, 25, 23, 21, 19, 17, 15, 13, 11, 9, 7, 5), (62, 60, 121, 125), (32, 62, 125, 64), (0, 2, 4, 6, 8, 10, 12, 14, 16, 18, 20, 22, 24, 26, 28, 30), (65, 70, 69, 66), (34, 37, 74, 68), (35, 34, 68, 71), (63, 35, 71, 126), (37, 39, 78, 74), (76, 79, 83, 80), (39, 41, 82, 78), (80, 83, 87, 84), (41, 43, 86, 82), (84, 87, 91, 88), (43, 45, 90, 86), (88, 91, 95, 92), (45, 47, 94, 90), (92, 95, 99, 96), (47, 49, 98, 94), (96, 99, 103, 100), (49, 51, 102, 98), (100, 103, 107, 104), (51, 53, 106, 102), (104, 107, 111, 108), (53, 55, 110, 106), (108, 111, 115, 112), (55, 57, 114, 110), (112, 115, 119, 116), (57, 59, 118, 114), (116, 119, 123, 120), (59, 61, 122, 118), (120, 123, 127, 124), (61, 63, 126, 122), (66, 69, 75, 72), (72, 75, 79, 76), (2, 0, 32, 33), (1, 3, 34, 35), (4, 2, 33, 36), (3, 5, 37, 34), (6, 4, 36, 38), (5, 7, 39, 37), (8, 6, 38, 40), (7, 9, 41, 39), (10, 8, 40, 42), (9, 11, 43, 41), (12, 10, 42, 44), (11, 13, 45, 43), (14, 12, 44, 46), (13, 15, 47, 45), (16, 14, 46, 48), (15, 17, 49, 47), (18, 16, 48, 50), (17, 19, 51, 49), (20, 18, 50, 52), (19, 21, 53, 51), (22, 20, 52, 54), (21, 23, 55, 53), (24, 22, 54, 56), (23, 25, 57, 55), (26, 24, 56, 58), (25, 27, 59, 57), (28, 26, 58, 60), (27, 29, 61, 59), (30, 28, 60, 62), (29, 31, 63, 61), (0, 30, 62, 32), (31, 1, 35, 63), (65, 66, 67, 64), (69, 70, 71, 68), (66, 72, 73, 67), (75, 69, 68, 74), (72, 76, 77, 73), (79, 75, 74, 78), (76, 80, 81, 77), (83, 79, 78, 82), (80, 84, 85, 81), (87, 83, 82, 86), (84, 88, 89, 85), (91, 87, 86, 90), (88, 92, 93, 89), (95, 91, 90, 94), (92, 96, 97, 93), (99, 95, 94, 98), (96, 100, 101, 97), (103, 99, 98, 102), (100, 104, 105, 101), (107, 103, 102, 106), (104, 108, 109, 105), (111, 107, 106, 110), (108, 112, 113, 109), (115, 111, 110, 114), (112, 116, 117, 113), (119, 115, 114, 118), (116, 120, 121, 117), (123, 119, 118, 122), (120, 124, 125, 121), (127, 123, 122, 126), (124, 65, 64, 125), (70, 127, 126, 71), (33, 32, 64, 67)])
me_cylinder.polygons.foreach_set('use_smooth', [True] * 114)
_uv = me_cylinder.uv_layers.new(name='UVMap')
_uv.uv.foreach_set('vector', [0.0625, 0.5072, 0.0625, 0.9928, 0.0, 0.9928, 0.0, 0.5072, 0.8708, 0.3708, 0.8154, 0.4078, 0.832, 0.4479, 0.9015, 0.4015, 0.9078, 0.3154, 0.8708, 0.3708, 0.9015, 0.4015, 0.9479, 0.332, 0.9208, 0.25, 0.9078, 0.3154, 0.9479, 0.332, 0.9642, 0.25, 0.9078, 0.1846, 0.9208, 0.25, 0.9642, 0.25, 0.9479, 0.168, 0.8708, 0.1292, 0.9078, 0.1846, 0.9479, 0.168, 0.9015, 0.09854, 0.8154, 0.09217, 0.8708, 0.1292, 0.9015, 0.09854, 0.832, 0.05211, 0.75, 0.07917, 0.8154, 0.09217, 0.832, 0.05211, 0.75, 0.0358, 0.6846, 0.09217, 0.75, 0.07917, 0.75, 0.0358, 0.668, 0.05211, 0.6292, 0.1292, 0.6846, 0.09217, 0.668, 0.05211, 0.5985, 0.09854, 0.5922, 0.1846, 0.6292, 0.1292, 0.5985, 0.09854, 0.5521, 0.168, 0.5792, 0.25, 0.5922, 0.1846, 0.5521, 0.168, 0.5358, 0.25, 0.5922, 0.3154, 0.5792, 0.25, 0.5358, 0.25, 0.5521, 0.332, 0.6292, 0.3708, 0.5922, 0.3154, 0.5521, 0.332, 0.5985, 0.4015, 0.2819, 0.327, 0.25, 0.3333, 0.2181, 0.327, 0.1911, 0.3089, 0.173, 0.2819, 0.1667, 0.25, 0.173, 0.2181, 0.1911, 0.1911, 0.2181, 0.173, 0.25, 0.1667, 0.2819, 0.173, 0.3089, 0.1911, 0.327, 0.2181, 0.3333, 0.25, 0.327, 0.2819, 0.3089, 0.3089, 0.6846, 0.4078, 0.6292, 0.3708, 0.5985, 0.4015, 0.668, 0.4479, 0.75, 0.4208, 0.6846, 0.4078, 0.668, 0.4479, 0.75, 0.4642, 0.75, 0.3333, 0.7819, 0.327, 0.8089, 0.3089, 0.827, 0.2819, 0.8333, 0.25, 0.827, 0.2181, 0.8089, 0.1911, 0.7819, 0.173, 0.75, 0.1667, 0.7181, 0.173, 0.6911, 0.1911, 0.673, 0.2181, 0.6667, 0.25, 0.673, 0.2819, 0.6911, 0.3089, 0.7181, 0.327, 1.0, 0.5072, 1.0, 0.9928, 0.9375, 0.9928, 0.9375, 0.5072, 0.3154, 0.4078, 0.3708, 0.3708, 0.4015, 0.4015, 0.332, 0.4479, 0.25, 0.4208, 0.3154, 0.4078, 0.332, 0.4479, 0.25, 0.4642, 0.1846, 0.4078, 0.25, 0.4208, 0.25, 0.4642, 0.168, 0.4479, 0.3708, 0.3708, 0.4078, 0.3154, 0.4479, 0.332, 0.4015, 0.4015, 0.8125, 0.5072, 0.8125, 0.9928, 0.75, 0.9928, 0.75, 0.5072, 0.4078, 0.3154, 0.4208, 0.25, 0.4642, 0.25, 0.4479, 0.332, 0.75, 0.5072, 0.75, 0.9928, 0.6875, 0.9928, 0.6875, 0.5072, 0.4208, 0.25, 0.4078, 0.1846, 0.4479, 0.168, 0.4642, 0.25, 0.6875, 0.5072, 0.6875, 0.9928, 0.625, 0.9928, 0.625, 0.5072, 0.4078, 0.1846, 0.3708, 0.1292, 0.4015, 0.09854, 0.4479, 0.168, 0.625, 0.5072, 0.625, 0.9928, 0.5625, 0.9928, 0.5625, 0.5072, 0.3708, 0.1292, 0.3154, 0.09217, 0.332, 0.05211, 0.4015, 0.09854, 0.5625, 0.5072, 0.5625, 0.9928, 0.5, 0.9928, 0.5, 0.5072, 0.3154, 0.09217, 0.25, 0.07917, 0.25, 0.0358, 0.332, 0.05211, 0.5, 0.5072, 0.5, 0.9928, 0.4375, 0.9928, 0.4375, 0.5072, 0.25, 0.07917, 0.1846, 0.09217, 0.168, 0.05211, 0.25, 0.0358, 0.4375, 0.5072, 0.4375, 0.9928, 0.375, 0.9928, 0.375, 0.5072, 0.1846, 0.09217, 0.1292, 0.1292, 0.09854, 0.09854, 0.168, 0.05211, 0.375, 0.5072, 0.375, 0.9928, 0.3125, 0.9928, 0.3125, 0.5072, 0.1292, 0.1292, 0.09217, 0.1846, 0.05211, 0.168, 0.09854, 0.09854, 0.3125, 0.5072, 0.3125, 0.9928, 0.25, 0.9928, 0.25, 0.5072, 0.09217, 0.1846, 0.07917, 0.25, 0.0358, 0.25, 0.05211, 0.168, 0.25, 0.5072, 0.25, 0.9928, 0.1875, 0.9928, 0.1875, 0.5072, 0.07917, 0.25, 0.09217, 0.3154, 0.05211, 0.332, 0.0358, 0.25, 0.1875, 0.5072, 0.1875, 0.9928, 0.125, 0.9928, 0.125, 0.5072, 0.09217, 0.3154, 0.1292, 0.3708, 0.09854, 0.4015, 0.05211, 0.332, 0.125, 0.5072, 0.125, 0.9928, 0.0625, 0.9928, 0.0625, 0.5072, 0.1292, 0.3708, 0.1846, 0.4078, 0.168, 0.4479, 0.09854, 0.4015, 0.9375, 0.5072, 0.9375, 0.9928, 0.875, 0.9928, 0.875, 0.5072, 0.875, 0.5072, 0.875, 0.9928, 0.8125, 0.9928, 0.8125, 0.5072, 0.7819, 0.327, 0.75, 0.3333, 0.75, 0.4208, 0.8154, 0.4078, 0.25, 0.3333, 0.2819, 0.327, 0.3154, 0.4078, 0.25, 0.4208, 0.8089, 0.3089, 0.7819, 0.327, 0.8154, 0.4078, 0.8708, 0.3708, 0.2819, 0.327, 0.3089, 0.3089, 0.3708, 0.3708, 0.3154, 0.4078, 0.827, 0.2819, 0.8089, 0.3089, 0.8708, 0.3708, 0.9078, 0.3154, 0.3089, 0.3089, 0.327, 0.2819, 0.4078, 0.3154, 0.3708, 0.3708, 0.8333, 0.25, 0.827, 0.2819, 0.9078, 0.3154, 0.9208, 0.25, 0.327, 0.2819, 0.3333, 0.25, 0.4208, 0.25, 0.4078, 0.3154, 0.827, 0.2181, 0.8333, 0.25, 0.9208, 0.25, 0.9078, 0.1846, 0.3333, 0.25, 0.327, 0.2181, 0.4078, 0.1846, 0.4208, 0.25, 0.8089, 0.1911, 0.827, 0.2181, 0.9078, 0.1846, 0.8708, 0.1292, 0.327, 0.2181, 0.3089, 0.1911, 0.3708, 0.1292, 0.4078, 0.1846, 0.7819, 0.173, 0.8089, 0.1911, 0.8708, 0.1292, 0.8154, 0.09217, 0.3089, 0.1911, 0.2819, 0.173, 0.3154, 0.09217, 0.3708, 0.1292, 0.75, 0.1667, 0.7819, 0.173, 0.8154, 0.09217, 0.75, 0.07917, 0.2819, 0.173, 0.25, 0.1667, 0.25, 0.07917, 0.3154, 0.09217, 0.7181, 0.173, 0.75, 0.1667, 0.75, 0.07917, 0.6846, 0.09217, 0.25, 0.1667, 0.2181, 0.173, 0.1846, 0.09217, 0.25, 0.07917, 0.6911, 0.1911, 0.7181, 0.173, 0.6846, 0.09217, 0.6292, 0.1292, 0.2181, 0.173, 0.1911, 0.1911, 0.1292, 0.1292, 0.1846, 0.09217, 0.673, 0.2181, 0.6911, 0.1911, 0.6292, 0.1292, 0.5922, 0.1846, 0.1911, 0.1911, 0.173, 0.2181, 0.09217, 0.1846, 0.1292, 0.1292, 0.6667, 0.25, 0.673, 0.2181, 0.5922, 0.1846, 0.5792, 0.25, 0.173, 0.2181, 0.1667, 0.25, 0.07917, 0.25, 0.09217, 0.1846, 0.673, 0.2819, 0.6667, 0.25, 0.5792, 0.25, 0.5922, 0.3154, 0.1667, 0.25, 0.173, 0.2819, 0.09217, 0.3154, 0.07917, 0.25, 0.6911, 0.3089, 0.673, 0.2819, 0.5922, 0.3154, 0.6292, 0.3708, 0.173, 0.2819, 0.1911, 0.3089, 0.1292, 0.3708, 0.09217, 0.3154, 0.7181, 0.327, 0.6911, 0.3089, 0.6292, 0.3708, 0.6846, 0.4078, 0.1911, 0.3089, 0.2181, 0.327, 0.1846, 0.4078, 0.1292, 0.3708, 0.75, 0.3333, 0.7181, 0.327, 0.6846, 0.4078, 0.75, 0.4208, 0.2181, 0.327, 0.25, 0.3333, 0.25, 0.4208, 0.1846, 0.4078, 1.0, 0.5072, 0.9375, 0.5072, 0.9409, 0.5, 0.9966, 0.5, 0.9375, 0.9928, 1.0, 0.9928, 0.9966, 1.0, 0.9409, 1.0, 0.9375, 0.5072, 0.875, 0.5072, 0.8784, 0.5, 0.9341, 0.5, 0.875, 0.9928, 0.9375, 0.9928, 0.9341, 1.0, 0.8784, 1.0, 0.875, 0.5072, 0.8125, 0.5072, 0.8159, 0.5, 0.8716, 0.5, 0.8125, 0.9928, 0.875, 0.9928, 0.8716, 1.0, 0.8159, 1.0, 0.8125, 0.5072, 0.75, 0.5072, 0.7534, 0.5, 0.8091, 0.5, 0.75, 0.9928, 0.8125, 0.9928, 0.8091, 1.0, 0.7534, 1.0, 0.75, 0.5072, 0.6875, 0.5072, 0.6909, 0.5, 0.7466, 0.5, 0.6875, 0.9928, 0.75, 0.9928, 0.7466, 1.0, 0.6909, 1.0, 0.6875, 0.5072, 0.625, 0.5072, 0.6284, 0.5, 0.6841, 0.5, 0.625, 0.9928, 0.6875, 0.9928, 0.6841, 1.0, 0.6284, 1.0, 0.625, 0.5072, 0.5625, 0.5072, 0.5659, 0.5, 0.6216, 0.5, 0.5625, 0.9928, 0.625, 0.9928, 0.6216, 1.0, 0.5659, 1.0, 0.5625, 0.5072, 0.5, 0.5072, 0.5034, 0.5, 0.5591, 0.5, 0.5, 0.9928, 0.5625, 0.9928, 0.5591, 1.0, 0.5034, 1.0, 0.5, 0.5072, 0.4375, 0.5072, 0.4409, 0.5, 0.4966, 0.5, 0.4375, 0.9928, 0.5, 0.9928, 0.4966, 1.0, 0.4409, 1.0, 0.4375, 0.5072, 0.375, 0.5072, 0.3784, 0.5, 0.4341, 0.5, 0.375, 0.9928, 0.4375, 0.9928, 0.4341, 1.0, 0.3784, 1.0, 0.375, 0.5072, 0.3125, 0.5072, 0.3159, 0.5, 0.3716, 0.5, 0.3125, 0.9928, 0.375, 0.9928, 0.3716, 1.0, 0.3159, 1.0, 0.3125, 0.5072, 0.25, 0.5072, 0.2534, 0.5, 0.3091, 0.5, 0.25, 0.9928, 0.3125, 0.9928, 0.3091, 1.0, 0.2534, 1.0, 0.25, 0.5072, 0.1875, 0.5072, 0.1909, 0.5, 0.2466, 0.5, 0.1875, 0.9928, 0.25, 0.9928, 0.2466, 1.0, 0.1909, 1.0, 0.1875, 0.5072, 0.125, 0.5072, 0.1284, 0.5, 0.1841, 0.5, 0.125, 0.9928, 0.1875, 0.9928, 0.1841, 1.0, 0.1284, 1.0, 0.125, 0.5072, 0.0625, 0.5072, 0.06586, 0.5, 0.1216, 0.5, 0.0625, 0.9928, 0.125, 0.9928, 0.1216, 1.0, 0.06586, 1.0, 0.0625, 0.5072, 0.0, 0.5072, 0.00336, 0.5, 0.05914, 0.5, 0.0, 0.9928, 0.0625, 0.9928, 0.05914, 1.0, 0.00336, 1.0, 0.8154, 0.4078, 0.75, 0.4208, 0.75, 0.4642, 0.832, 0.4479])
me_cylinder.use_remesh_fix_poles = True
me_cylinder.use_remesh_preserve_attributes = False
me_cylinder.update()

# ---- objects
ob_hops_camera = bpy.data.objects.new('Hops_Camera', cam_hops_camera_data)
ob_hops_cam_empty = bpy.data.objects.new('Hops_Cam_Empty', None)
ob_circle = bpy.data.objects.new('Circle', me_circle)
ob_raidisseur_cylindrique = bpy.data.objects.new('Raidisseur cylindrique', me_cylinder)

# ---- transforms, parenting, visibility, modifiers, constraints
ob_hops_camera.parent = ob_hops_cam_empty
ob_hops_camera.location = (-6.111, -1.712, 8.081)
_c = ob_hops_camera.constraints.new('DAMPED_TRACK'); _c.name = 'Damped Track'
_c.active = False
_c.target = ob_hops_cam_empty
_c.track_axis = 'TRACK_NEGATIVE_Z'
_c = ob_hops_camera.constraints.new('TRACK_TO'); _c.name = 'Track To'
_c.target = ob_hops_cam_empty
ob_hops_cam_empty.location = (0.0, 0.0, 0.0)
ob_hops_cam_empty.rotation_euler = (0.0, 0.0, 3.242)
ob_circle.location = (0.0, 0.0, 0.0)
_m = ob_circle.modifiers.new('GeometryNodes', 'NODES')
_m.node_group = ng_tank_generator
_gi = [s.identifier for s in ng_tank_generator.interface.items_tree if s.item_type == 'SOCKET' and s.in_out == 'INPUT']
_m[_gi[1]] = 0.05  # Raid Taille X & Y
_m[_gi[2]] = 2.0  # Hauteur Totale
_m[_gi[3]] = 0.5  # Rayon Tank
_m[_gi[4]] = 12  # Nbr Raidisseur
_m[_gi[5]] = 0.0  # Raid profondeur
_m[_gi[6]] = 0.16  # Retrait Raid H
_m[_gi[8]] = True  # Carré ou Rond ?
_m = ob_circle.modifiers.new('Auto Smooth', 'NODES')
_m.node_group = ng_auto_smooth
_gi = [s.identifier for s in ng_auto_smooth.interface.items_tree if s.item_type == 'SOCKET' and s.in_out == 'INPUT']
_m[_gi[1]] = 0.7854  # Angle
ob_raidisseur_cylindrique.location = (0.0, 0.0, 0.0)

# ---- collection membership
col_cam.objects.link(ob_hops_camera)
col_cam.objects.link(ob_hops_cam_empty)
col_model.objects.link(ob_circle)
col_object_ref.objects.link(ob_raidisseur_cylindrique)

# ---- scene / render settings (as saved in the file)
scene.camera = ob_hops_camera
scene.frame_start = 1; scene.frame_end = 250; scene.frame_set(130)
scene.render.engine = 'CYCLES'
scene.cycles.samples = 800
scene.cycles.sampling_pattern = 'TABULATED_SOBOL'
scene.cycles.light_sampling_threshold = 0.0
scene.cycles.use_light_tree = False
scene.cycles.diffuse_bounces = 16
scene.cycles.glossy_bounces = 16
scene.cycles.sample_clamp_direct = 2.0
scene.cycles.sample_clamp_indirect = 2.0
scene.eevee.gi_diffuse_bounces = 4
scene.eevee.gi_cubemap_resolution = '2048'
scene.eevee.taa_samples = 200
scene.eevee.taa_render_samples = 500
scene.eevee.use_gtao = True
scene.eevee.use_raytracing = True
scene.view_settings.view_transform = 'Filmic'
bpy.context.view_layer.update()

# ---- added for rendering (the .blend has no usable light): sun
light_auto_sun = bpy.data.lights.new('AutoSun', 'SUN')
light_auto_sun.energy = 3.0
light_auto_sun.angle = 0.0523599
ob_auto_sun = bpy.data.objects.new('AutoSun', light_auto_sun)
scene.collection.objects.link(ob_auto_sun)
ob_auto_sun.rotation_euler = (0.872665, 0.174533, 0.523599)
bpy.context.view_layer.update()
